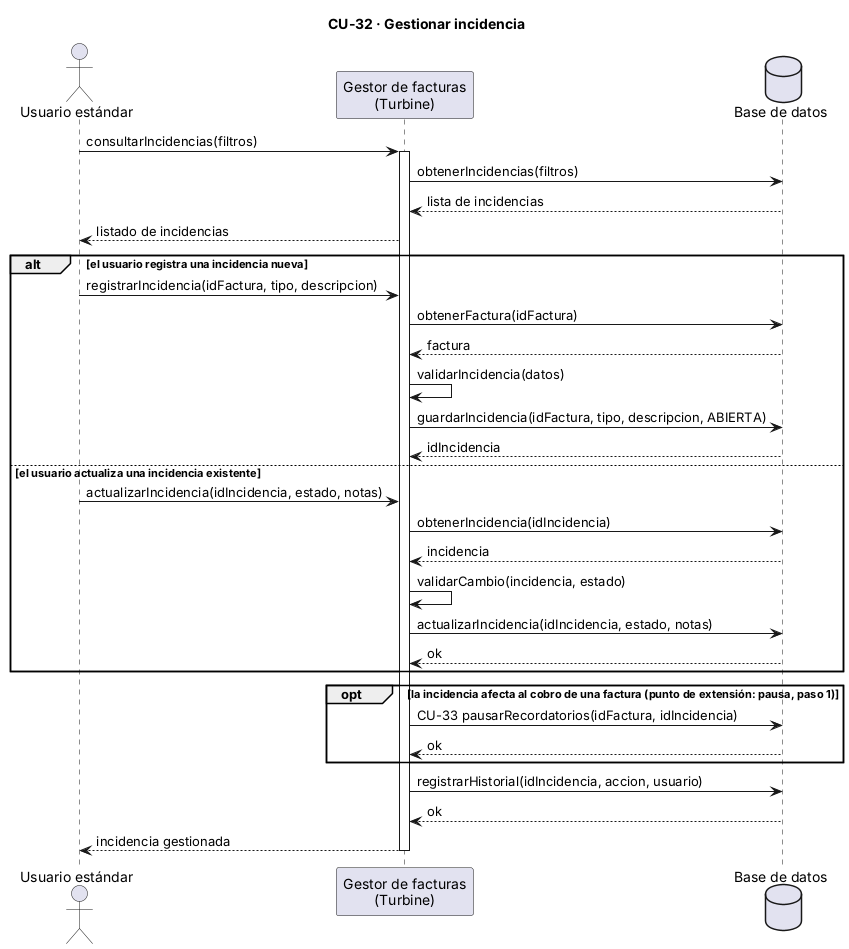

The diagram above was rendered by PlantUML. Its source (embedded in the PNG):
@startuml
title CU-32 · Gestionar incidencia
skinparam sequenceMessageAlign left
actor "Usuario estándar" as U
participant "Gestor de facturas\n(Turbine)" as G
database "Base de datos" as DB

U -> G : consultarIncidencias(filtros)
activate G
G -> DB : obtenerIncidencias(filtros)
DB --> G : lista de incidencias
G --> U : listado de incidencias

alt el usuario registra una incidencia nueva
  U -> G : registrarIncidencia(idFactura, tipo, descripcion)
  G -> DB : obtenerFactura(idFactura)
  DB --> G : factura
  G -> G : validarIncidencia(datos)
  G -> DB : guardarIncidencia(idFactura, tipo, descripcion, ABIERTA)
  DB --> G : idIncidencia
else el usuario actualiza una incidencia existente
  U -> G : actualizarIncidencia(idIncidencia, estado, notas)
  G -> DB : obtenerIncidencia(idIncidencia)
  DB --> G : incidencia
  G -> G : validarCambio(incidencia, estado)
  G -> DB : actualizarIncidencia(idIncidencia, estado, notas)
  DB --> G : ok
end

opt la incidencia afecta al cobro de una factura (punto de extensión: pausa, paso 1)
  G -> DB : CU-33 pausarRecordatorios(idFactura, idIncidencia)
  DB --> G : ok
end

G -> DB : registrarHistorial(idIncidencia, accion, usuario)
DB --> G : ok
G --> U : incidencia gestionada
deactivate G
@enduml